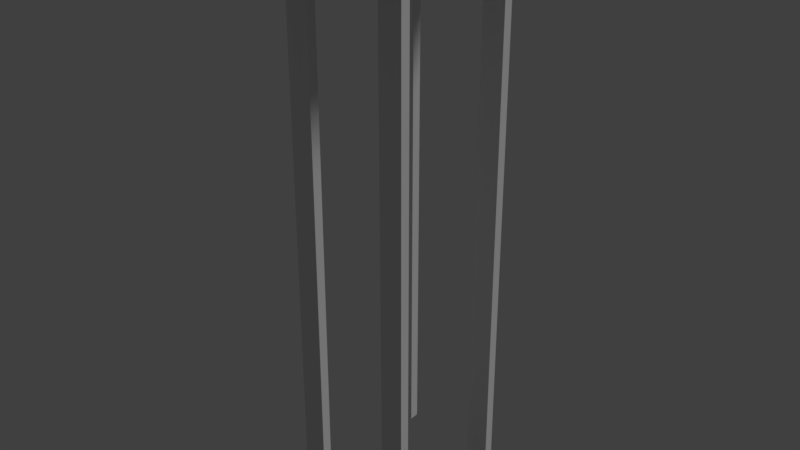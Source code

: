 # Source: bridge_1.blend  (saved by Blender 2.79.0; exported with 4.5.12 LTS)
import bpy
from mathutils import Matrix  # noqa: F401  (used for matrix-valued properties, if any)

bpy.ops.wm.read_factory_settings(use_empty=True)
scene = bpy.context.scene
scene.name = 'Scene'

# ---- collections
col_collection_1 = bpy.data.collections.new('Collection 1'); scene.collection.children.link(col_collection_1)

# ---- materials (node trees are filled in below, after node groups)
mat_bridge = bpy.data.materials.new('bridge')
mat_bridge.alpha_threshold = 0.0
mat_bridge.use_transparent_shadow = False
mat_bridge.roughness = 0.5
mat_bridge.specular_intensity = 0.0
mat_bridge.line_color = (0.0, 0.0, 0.0, 1.0)

# ---- material node trees

# ---- world
world_world = bpy.data.worlds.new('World'); scene.world = world_world
world_world.color = (0.05088, 0.05088, 0.05088)
world_world.use_sun_shadow = False
world_world.sun_shadow_jitter_overblur = 0.0
world_world.cycles.sampling_method = 'MANUAL'

# ---- lights
light_hemi = bpy.data.lights.new('Hemi', 'SUN')
light_hemi.transmission_factor = 0.0
light_hemi.angle = 0.1993
light_hemi.energy = 1.0
light_hemi.shadow_buffer_clip_start = 0.5
light_hemi.shadow_soft_size = 0.1
light_hemi.shadow_cascade_max_distance = 1000.0

# ---- meshes
me_bridge1 = bpy.data.meshes.new('Bridge1')
me_bridge1.from_pydata([(0.502, -0.9536, -0.05049), (-0.4983, -0.9869, -0.04483), (0.4976, -0.7275, -0.04295), (-0.5017, -0.7749, -0.03912), (0.4977, -0.7287, -0.007407), (-0.5015, -0.7761, -0.003583), (0.5022, -0.9548, -0.01495), (-0.4981, -0.9881, -0.009295), (0.4466, -0.008223, -0.03146), (0.4466, -1.0, -0.03146), (0.278, -0.008223, -0.03146), (0.278, -1.0, -0.03146), (-0.4466, -1.0, -0.03146), (-0.278, -1.0, -0.03146), (-0.278, -0.008223, -0.03146), (-0.4466, -0.008223, -0.03146), (-0.5041, -0.4862, -0.03556), (0.4988, -0.4936, -0.03556), (-0.4959, -0.7509, -0.03556), (0.4807, -0.7042, -0.03556), (-0.4959, -0.7509, 0.0), (0.4807, -0.7042, 0.0), (-0.5041, -0.4862, 0.0), (0.4988, -0.4936, 0.0), (-0.501, -0.4343, 0.001883), (0.4986, -0.4732, 0.005451), (-0.499, -0.2629, -0.001412), (0.5012, -0.247, 0.001103), (-0.4989, -0.2636, -0.03696), (0.5013, -0.2477, -0.03445), (-0.5009, -0.435, -0.03367), (0.4987, -0.4739, -0.0301), (-0.278, -0.008223, -0.1043), (-0.278, -1.0, -0.1043), (-0.4466, -0.008223, -0.1043), (-0.4466, -1.0, -0.1043), (0.278, -1.0, -0.1043), (0.278, -0.008223, -0.1043), (0.4466, -1.0, -0.1043), (0.4466, -0.008223, -0.1043), (-0.519, -0.03215, -0.03556), (0.5, -0.01366, -0.03556), (-0.519, -0.2443, -0.03556), (0.5, -0.2352, -0.03556), (-0.519, -0.2443, 0.0), (0.5, -0.2352, 0.0), (-0.519, -0.03215, 0.0), (0.5, -0.01366, 0.0), (0.4466, -0.5364, -0.0303), (0.4466, -0.5364, -3.982), (0.278, -0.5364, -0.0303), (0.278, -0.5364, -3.982), (-0.4466, -0.5364, -3.982), (-0.278, -0.5364, -3.982), (-0.278, -0.5364, -0.0303), (-0.4466, -0.5364, -0.0303), (-0.278, -0.4636, -0.0303), (-0.278, -0.4636, -3.982), (-0.4466, -0.4636, -0.0303), (-0.4466, -0.4636, -3.982), (0.278, -0.4636, -3.982), (0.278, -0.4636, -0.0303), (0.4466, -0.4636, -3.982), (0.4466, -0.4636, -0.0303), (0.502, 0.04643, -0.05049), (-0.4983, 0.01312, -0.04483), (0.4976, 0.2725, -0.04295), (-0.5017, 0.2251, -0.03912), (0.4977, 0.2713, -0.007407), (-0.5015, 0.2239, -0.003583), (0.5022, 0.04524, -0.01495), (-0.4981, 0.01194, -0.009295), (0.4466, 1.0, -0.03146), (0.4466, -0.008223, -0.03146), (0.278, 1.0, -0.03146), (0.278, -0.008223, -0.03146), (-0.4466, -0.008223, -0.03146), (-0.278, -0.008223, -0.03146), (-0.278, 1.0, -0.03146), (-0.4466, 1.0, -0.03146), (-0.5041, 0.5138, -0.03556), (0.4988, 0.5064, -0.03556), (-0.4959, 0.2491, -0.03556), (0.4807, 0.2958, -0.03556), (-0.4959, 0.2491, 0.0), (0.4807, 0.2958, 0.0), (-0.5041, 0.5138, 0.0), (0.4988, 0.5064, 0.0), (-0.501, 0.5657, 0.001883), (0.4986, 0.5268, 0.005451), (-0.499, 0.7371, -0.001412), (0.5012, 0.753, 0.001103), (-0.4989, 0.7364, -0.03696), (0.5013, 0.7523, -0.03445), (-0.5009, 0.565, -0.03367), (0.4987, 0.5261, -0.0301), (-0.278, 1.0, -0.1043), (-0.278, -0.008223, -0.1043), (-0.4466, 1.0, -0.1043), (-0.4466, -0.008223, -0.1043), (0.278, -0.008223, -0.1043), (0.278, 1.0, -0.1043), (0.4466, -0.008223, -0.1043), (0.4466, 1.0, -0.1043), (-0.519, 0.9678, -0.03556), (0.5, 0.9863, -0.03556), (-0.519, 0.7557, -0.03556), (0.5, 0.7648, -0.03556), (-0.519, 0.7557, 0.0), (0.5, 0.7648, 0.0), (-0.519, 0.9678, 0.0), (0.5, 0.9863, 0.0), (0.4466, 0.4636, -0.0303), (0.4466, 0.4636, -3.982), (0.278, 0.4636, -0.0303), (0.278, 0.4636, -3.982), (-0.4466, 0.4636, -3.982), (-0.278, 0.4636, -3.982), (-0.278, 0.4636, -0.0303), (-0.4466, 0.4636, -0.0303), (-0.278, 0.5364, -0.0303), (-0.278, 0.5364, -3.982), (-0.4466, 0.5364, -0.0303), (-0.4466, 0.5364, -3.982), (0.278, 0.5364, -3.982), (0.278, 0.5364, -0.0303), (0.4466, 0.5364, -3.982), (0.4466, 0.5364, -0.0303)], [], [(21, 20, 18, 19), (23, 21, 19, 17), (19, 18, 16, 17), (21, 23, 22, 20), (22, 23, 17, 16), (20, 22, 16, 18), (6, 7, 1, 0), (4, 6, 0, 2), (5, 4, 2, 3), (7, 5, 3, 1), (3, 2, 0, 1), (5, 7, 6, 4), (34, 35, 12, 15), (38, 39, 8, 9), (39, 37, 10, 8), (32, 34, 15, 14), (33, 32, 14, 13), (37, 36, 11, 10), (36, 38, 9, 11), (35, 33, 13, 12), (11, 9, 8, 10), (12, 13, 14, 15), (27, 25, 31, 29), (25, 24, 30, 31), (26, 24, 25, 27), (28, 29, 31, 30), (24, 26, 28, 30), (26, 27, 29, 28), (45, 44, 42, 43), (47, 45, 43, 41), (43, 42, 40, 41), (45, 47, 46, 44), (46, 47, 41, 40), (44, 46, 40, 42), (58, 59, 52, 55), (62, 63, 48, 49), (63, 61, 50, 48), (56, 58, 55, 54), (57, 56, 54, 53), (61, 60, 51, 50), (60, 62, 49, 51), (59, 57, 53, 52), (51, 49, 48, 50), (52, 53, 54, 55), (58, 56, 57, 59), (61, 63, 62, 60), (34, 32, 33, 35), (37, 39, 38, 36), (85, 84, 82, 83), (87, 85, 83, 81), (83, 82, 80, 81), (85, 87, 86, 84), (86, 87, 81, 80), (84, 86, 80, 82), (70, 71, 65, 64), (68, 70, 64, 66), (69, 68, 66, 67), (71, 69, 67, 65), (67, 66, 64, 65), (69, 71, 70, 68), (98, 99, 76, 79), (102, 103, 72, 73), (103, 101, 74, 72), (96, 98, 79, 78), (97, 96, 78, 77), (101, 100, 75, 74), (100, 102, 73, 75), (99, 97, 77, 76), (75, 73, 72, 74), (76, 77, 78, 79), (91, 89, 95, 93), (89, 88, 94, 95), (90, 88, 89, 91), (92, 93, 95, 94), (88, 90, 92, 94), (90, 91, 93, 92), (109, 108, 106, 107), (111, 109, 107, 105), (107, 106, 104, 105), (109, 111, 110, 108), (110, 111, 105, 104), (108, 110, 104, 106), (122, 123, 116, 119), (126, 127, 112, 113), (127, 125, 114, 112), (120, 122, 119, 118), (121, 120, 118, 117), (125, 124, 115, 114), (124, 126, 113, 115), (123, 121, 117, 116), (115, 113, 112, 114), (116, 117, 118, 119), (122, 120, 121, 123), (125, 127, 126, 124), (98, 96, 97, 99), (101, 103, 102, 100)])
_uv = me_bridge1.uv_layers.new(name='UVMap')
_uv.uv.foreach_set('vector', [0.7039, 0.2544, 0.7039, 0.2814, 0.6114, 0.2814, 0.6114, 0.2544, 0.7039, 0.2544, 0.7039, 0.2814, 0.6114, 0.2814, 0.6114, 0.2544, 0.7396, 0.1687, 0.7396, 0.2187, 0.5679, 0.2187, 0.5679, 0.1687, 0.5708, 0.2187, 0.5718, 0.1696, 0.7357, 0.1696, 0.734, 0.2158, 0.7039, 0.2544, 0.7039, 0.2814, 0.6114, 0.2814, 0.6114, 0.2544, 0.7039, 0.2544, 0.7039, 0.2814, 0.6114, 0.2814, 0.6114, 0.2544, 0.7039, 0.2544, 0.7039, 0.2814, 0.6114, 0.2814, 0.6114, 0.2544, 0.7039, 0.2544, 0.7039, 0.2814, 0.6114, 0.2814, 0.6114, 0.2544, 0.7039, 0.2544, 0.7039, 0.2814, 0.6114, 0.2814, 0.6114, 0.2544, 0.7039, 0.2544, 0.7039, 0.2814, 0.6114, 0.2814, 0.6114, 0.2544, 0.7396, 0.1687, 0.7396, 0.2187, 0.5679, 0.2187, 0.5679, 0.1687, 0.7323, 0.01607, 0.7396, 0.06225, 0.565, 0.06225, 0.5679, 0.01363, 0.641, 0.2937, 0.6638, 0.2937, 0.6638, 0.3054, 0.641, 0.3054, 0.641, 0.2937, 0.6638, 0.2937, 0.6638, 0.3054, 0.641, 0.3054, 0.641, 0.2937, 0.6638, 0.2937, 0.6638, 0.3054, 0.641, 0.3054, 0.641, 0.2937, 0.6638, 0.2937, 0.6638, 0.3054, 0.641, 0.3054, 0.641, 0.2937, 0.6638, 0.2937, 0.6638, 0.3054, 0.641, 0.3054, 0.641, 0.2937, 0.6638, 0.2937, 0.6638, 0.3054, 0.641, 0.3054, 0.641, 0.2937, 0.6638, 0.2937, 0.6638, 0.3054, 0.641, 0.3054, 0.641, 0.2937, 0.6638, 0.2937, 0.6638, 0.3054, 0.641, 0.3054, 0.6345, 0.2588, 0.6873, 0.2588, 0.6873, 0.2861, 0.6345, 0.2861, 0.6345, 0.2588, 0.6873, 0.2588, 0.6873, 0.2861, 0.6345, 0.2861, 0.7039, 0.2544, 0.7039, 0.2814, 0.6114, 0.2814, 0.6114, 0.2544, 0.7039, 0.2544, 0.7039, 0.2814, 0.6114, 0.2814, 0.6114, 0.2544, 0.7376, 0.1706, 0.7327, 0.2168, 0.5767, 0.2168, 0.5728, 0.1706, 0.7396, 0.1687, 0.7396, 0.2187, 0.5679, 0.2187, 0.5679, 0.1687, 0.7039, 0.2544, 0.7039, 0.2814, 0.6114, 0.2814, 0.6114, 0.2544, 0.7039, 0.2544, 0.7039, 0.2814, 0.6114, 0.2814, 0.6114, 0.2544, 0.7039, 0.2544, 0.7039, 0.2814, 0.6114, 0.2814, 0.6114, 0.2544, 0.7039, 0.2544, 0.7039, 0.2814, 0.6114, 0.2814, 0.6114, 0.2544, 0.7396, 0.1687, 0.7396, 0.2187, 0.5679, 0.2187, 0.5679, 0.1687, 0.7367, 0.1696, 0.7347, 0.2207, 0.5679, 0.2187, 0.5679, 0.1687, 0.7039, 0.2544, 0.7039, 0.2814, 0.6114, 0.2814, 0.6114, 0.2544, 0.7039, 0.2544, 0.7039, 0.2814, 0.6114, 0.2814, 0.6114, 0.2544, 0.641, 0.2937, 0.6638, 0.2937, 0.6638, 0.3054, 0.641, 0.3054, 0.641, 0.2937, 0.6638, 0.2937, 0.6638, 0.3054, 0.641, 0.3054, 0.641, 0.2937, 0.6638, 0.2937, 0.6638, 0.3054, 0.641, 0.3054, 0.641, 0.2937, 0.6638, 0.2937, 0.6638, 0.3054, 0.641, 0.3054, 0.641, 0.2937, 0.6638, 0.2937, 0.6638, 0.3054, 0.641, 0.3054, 0.641, 0.2937, 0.6638, 0.2937, 0.6638, 0.3054, 0.641, 0.3054, 0.641, 0.2937, 0.6638, 0.2937, 0.6638, 0.3054, 0.641, 0.3054, 0.641, 0.2937, 0.6638, 0.2937, 0.6638, 0.3054, 0.641, 0.3054, 0.6345, 0.2588, 0.6873, 0.2588, 0.6873, 0.2861, 0.6345, 0.2861, 0.6345, 0.2588, 0.6873, 0.2588, 0.6873, 0.2861, 0.6345, 0.2861, 0.641, 0.2937, 0.6638, 0.2937, 0.6638, 0.2937, 0.6638, 0.2937, 0.6638, 0.2937, 0.641, 0.2937, 0.641, 0.2937, 0.641, 0.2937, 0.641, 0.2937, 0.6638, 0.2937, 0.6638, 0.2937, 0.6638, 0.2937, 0.6638, 0.2937, 0.641, 0.2937, 0.641, 0.2937, 0.641, 0.2937, 0.7039, 0.2544, 0.7039, 0.2814, 0.6114, 0.2814, 0.6114, 0.2544, 0.7039, 0.2544, 0.7039, 0.2814, 0.6114, 0.2814, 0.6114, 0.2544, 0.7396, 0.1687, 0.7396, 0.2187, 0.5679, 0.2187, 0.5679, 0.1687, 0.5708, 0.2187, 0.5718, 0.1696, 0.7357, 0.1696, 0.734, 0.2158, 0.7039, 0.2544, 0.7039, 0.2814, 0.6114, 0.2814, 0.6114, 0.2544, 0.7039, 0.2544, 0.7039, 0.2814, 0.6114, 0.2814, 0.6114, 0.2544, 0.7039, 0.2544, 0.7039, 0.2814, 0.6114, 0.2814, 0.6114, 0.2544, 0.7039, 0.2544, 0.7039, 0.2814, 0.6114, 0.2814, 0.6114, 0.2544, 0.7039, 0.2544, 0.7039, 0.2814, 0.6114, 0.2814, 0.6114, 0.2544, 0.7039, 0.2544, 0.7039, 0.2814, 0.6114, 0.2814, 0.6114, 0.2544, 0.7396, 0.1687, 0.7396, 0.2187, 0.5679, 0.2187, 0.5679, 0.1687, 0.7323, 0.01607, 0.7396, 0.06225, 0.565, 0.06225, 0.5679, 0.01363, 0.641, 0.2937, 0.6638, 0.2937, 0.6638, 0.3054, 0.641, 0.3054, 0.641, 0.2937, 0.6638, 0.2937, 0.6638, 0.3054, 0.641, 0.3054, 0.641, 0.2937, 0.6638, 0.2937, 0.6638, 0.3054, 0.641, 0.3054, 0.641, 0.2937, 0.6638, 0.2937, 0.6638, 0.3054, 0.641, 0.3054, 0.641, 0.2937, 0.6638, 0.2937, 0.6638, 0.3054, 0.641, 0.3054, 0.641, 0.2937, 0.6638, 0.2937, 0.6638, 0.3054, 0.641, 0.3054, 0.641, 0.2937, 0.6638, 0.2937, 0.6638, 0.3054, 0.641, 0.3054, 0.641, 0.2937, 0.6638, 0.2937, 0.6638, 0.3054, 0.641, 0.3054, 0.6345, 0.2588, 0.6873, 0.2588, 0.6873, 0.2861, 0.6345, 0.2861, 0.6345, 0.2588, 0.6873, 0.2588, 0.6873, 0.2861, 0.6345, 0.2861, 0.7039, 0.2544, 0.7039, 0.2814, 0.6114, 0.2814, 0.6114, 0.2544, 0.7039, 0.2544, 0.7039, 0.2814, 0.6114, 0.2814, 0.6114, 0.2544, 0.7376, 0.1706, 0.7327, 0.2168, 0.5767, 0.2168, 0.5728, 0.1706, 0.7396, 0.1687, 0.7396, 0.2187, 0.5679, 0.2187, 0.5679, 0.1687, 0.7039, 0.2544, 0.7039, 0.2814, 0.6114, 0.2814, 0.6114, 0.2544, 0.7039, 0.2544, 0.7039, 0.2814, 0.6114, 0.2814, 0.6114, 0.2544, 0.7039, 0.2544, 0.7039, 0.2814, 0.6114, 0.2814, 0.6114, 0.2544, 0.7039, 0.2544, 0.7039, 0.2814, 0.6114, 0.2814, 0.6114, 0.2544, 0.7396, 0.1687, 0.7396, 0.2187, 0.5679, 0.2187, 0.5679, 0.1687, 0.7367, 0.1696, 0.7347, 0.2207, 0.5679, 0.2187, 0.5679, 0.1687, 0.7039, 0.2544, 0.7039, 0.2814, 0.6114, 0.2814, 0.6114, 0.2544, 0.7039, 0.2544, 0.7039, 0.2814, 0.6114, 0.2814, 0.6114, 0.2544, 0.641, 0.2937, 0.6638, 0.2937, 0.6638, 0.3054, 0.641, 0.3054, 0.641, 0.2937, 0.6638, 0.2937, 0.6638, 0.3054, 0.641, 0.3054, 0.641, 0.2937, 0.6638, 0.2937, 0.6638, 0.3054, 0.641, 0.3054, 0.641, 0.2937, 0.6638, 0.2937, 0.6638, 0.3054, 0.641, 0.3054, 0.641, 0.2937, 0.6638, 0.2937, 0.6638, 0.3054, 0.641, 0.3054, 0.641, 0.2937, 0.6638, 0.2937, 0.6638, 0.3054, 0.641, 0.3054, 0.641, 0.2937, 0.6638, 0.2937, 0.6638, 0.3054, 0.641, 0.3054, 0.641, 0.2937, 0.6638, 0.2937, 0.6638, 0.3054, 0.641, 0.3054, 0.6345, 0.2588, 0.6873, 0.2588, 0.6873, 0.2861, 0.6345, 0.2861, 0.6345, 0.2588, 0.6873, 0.2588, 0.6873, 0.2861, 0.6345, 0.2861, 0.641, 0.2937, 0.6638, 0.2937, 0.6638, 0.2937, 0.6638, 0.2937, 0.6638, 0.2937, 0.641, 0.2937, 0.641, 0.2937, 0.641, 0.2937, 0.641, 0.2937, 0.6638, 0.2937, 0.6638, 0.2937, 0.6638, 0.2937, 0.6638, 0.2937, 0.641, 0.2937, 0.641, 0.2937, 0.641, 0.2937])
me_bridge1.materials.append(mat_bridge)
me_bridge1.use_remesh_preserve_volume = False
me_bridge1.use_remesh_preserve_attributes = False
me_bridge1.use_mirror_vertex_groups = False
me_bridge1.update()
me_bridge1collider = bpy.data.meshes.new('Bridge1Collider')
me_bridge1collider.from_pydata([(-0.501, -1.002, -0.05533), (-0.501, -1.002, 0.0), (-0.501, 1.002, -0.05533), (-0.501, 1.002, 0.0), (0.501, -1.002, -0.05533), (0.501, -1.002, 0.0), (0.501, 1.002, -0.05533), (0.501, 1.002, 0.0), (-0.4486, 0.4634, -0.03432), (-0.4486, 0.5366, -0.03432), (-0.2795, 0.4634, -0.03432), (-0.2795, 0.5366, -0.03432), (-0.4486, 0.4634, -4.0), (-0.4486, 0.5366, -4.0), (-0.2795, 0.5366, -4.0), (-0.2795, 0.4634, -4.0), (0.2791, 0.4634, -0.03432), (0.2791, 0.5366, -0.03432), (0.4482, 0.4634, -0.03432), (0.4482, 0.5366, -0.03432), (0.2791, 0.4634, -4.0), (0.2791, 0.5366, -4.0), (0.4482, 0.5366, -4.0), (0.4482, 0.4634, -4.0), (-0.4486, -0.5366, -0.03432), (-0.4486, -0.4634, -0.03432), (-0.2795, -0.5366, -0.03432), (-0.2795, -0.4634, -0.03432), (-0.4486, -0.5366, -4.0), (-0.4486, -0.4634, -4.0), (-0.2795, -0.4634, -4.0), (-0.2795, -0.5366, -4.0), (0.2791, -0.5366, -0.03432), (0.2791, -0.4634, -0.03432), (0.4482, -0.5366, -0.03432), (0.4482, -0.4634, -0.03432), (0.2791, -0.5366, -4.0), (0.2791, -0.4634, -4.0), (0.4482, -0.4634, -4.0), (0.4482, -0.5366, -4.0)], [], [(0, 1, 3, 2), (2, 3, 7, 6), (6, 7, 5, 4), (4, 5, 1, 0), (2, 6, 4, 0), (7, 3, 1, 5), (11, 10, 8, 9), (14, 13, 12, 15), (8, 10, 15, 12), (11, 9, 13, 14), (10, 11, 14, 15), (9, 8, 12, 13), (19, 18, 16, 17), (22, 21, 20, 23), (16, 18, 23, 20), (19, 17, 21, 22), (18, 19, 22, 23), (17, 16, 20, 21), (27, 26, 24, 25), (30, 29, 28, 31), (24, 26, 31, 28), (27, 25, 29, 30), (26, 27, 30, 31), (25, 24, 28, 29), (35, 34, 32, 33), (38, 37, 36, 39), (32, 34, 39, 36), (35, 33, 37, 38), (34, 35, 38, 39), (33, 32, 36, 37)])
me_bridge1collider.use_remesh_preserve_volume = False
me_bridge1collider.use_remesh_preserve_attributes = False
me_bridge1collider.use_mirror_vertex_groups = False
me_bridge1collider.update()

# ---- objects
ob_bridge1 = bpy.data.objects.new('Bridge1', me_bridge1)
ob_bridge1collider__colonly = bpy.data.objects.new('Bridge1Collider -colonly', me_bridge1collider)
ob_hemi = bpy.data.objects.new('Hemi', light_hemi)

# ---- transforms, parenting, visibility, modifiers, constraints
ob_bridge1.location = (0.0, 0.0, 0.0)
ob_bridge1.lineart.crease_threshold = 0.0
ob_bridge1collider__colonly.parent = ob_bridge1
ob_bridge1collider__colonly.location = (0.0, 0.0, 0.0)
ob_bridge1collider__colonly.display_type = 'WIRE'
ob_bridge1collider__colonly.show_name = True
ob_bridge1collider__colonly.show_wire = True
ob_bridge1collider__colonly.show_all_edges = True
ob_bridge1collider__colonly.show_in_front = True
ob_bridge1collider__colonly.lineart.crease_threshold = 0.0
ob_hemi.location = (0.0, 0.0, 0.0)
ob_hemi.rotation_euler = (-0.588, 0.4478, -0.281)
ob_hemi.hide_viewport = True
ob_hemi.lineart.crease_threshold = 0.0

# ---- collection membership
col_collection_1.objects.link(ob_bridge1)
col_collection_1.objects.link(ob_bridge1collider__colonly)
col_collection_1.objects.link(ob_hemi)

# ---- scene / render settings (as saved in the file)
scene.frame_start = 1; scene.frame_end = 250; scene.frame_set(1)
scene.render.engine = 'BLENDER_EEVEE_NEXT'
scene.render.resolution_percentage = 50
scene.render.dither_intensity = 0.0
scene.cycles.use_denoising = False
scene.cycles.samples = 128
scene.cycles.sampling_pattern = 'TABULATED_SOBOL'
scene.cycles.use_adaptive_sampling = False
scene.cycles.use_light_tree = False
scene.cycles.blur_glossy = 0.0
scene.cycles.sample_clamp_indirect = 0.0
scene.view_settings.view_transform = 'Standard'
bpy.context.view_layer.update()

# ---- added for rendering (the .blend has no active camera): camera
cam_auto = bpy.data.cameras.new('AutoCamera')
cam_auto.lens = 50.0
cam_auto.sensor_width = 36.0
cam_auto.clip_end = 1000.0
ob_auto_camera = bpy.data.objects.new('AutoCamera', cam_auto)
scene.collection.objects.link(ob_auto_camera)
ob_auto_camera.location = (4.24189, -5.10032, 1.40294)
ob_auto_camera.rotation_euler = (1.09748, -7.21219e-08, 0.694738)
scene.camera = ob_auto_camera
bpy.context.view_layer.update()
